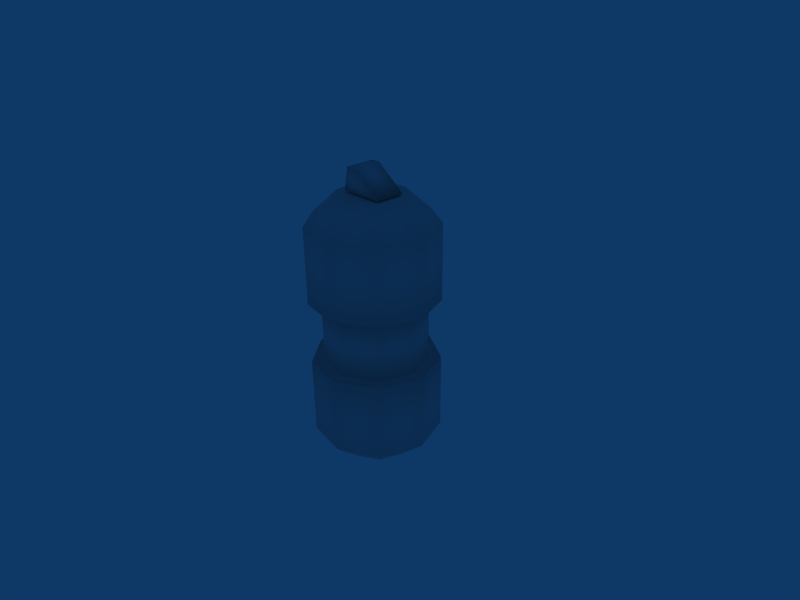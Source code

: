# Source: plasmagren.blend  (saved by Blender 2.42.0; exported with 4.5.12 LTS)
import bpy
from mathutils import Matrix  # noqa: F401  (used for matrix-valued properties, if any)

bpy.ops.wm.read_factory_settings(use_empty=True)
scene = bpy.context.scene
scene.name = 'Scene'

# ---- collections
col_collection_1 = bpy.data.collections.new('Collection 1'); scene.collection.children.link(col_collection_1)

# ---- world
world_world = bpy.data.worlds.new('World'); scene.world = world_world
world_world.color = (0.05656, 0.2208, 0.4)
world_world.use_sun_shadow = False
world_world.sun_shadow_jitter_overblur = 0.0
world_world.cycles.sampling_method = 'MANUAL'
world_world.cycles.sample_map_resolution = 256

# ---- cameras
cam_camera = bpy.data.cameras.new('Camera')
cam_camera.passepartout_alpha = 0.2
cam_camera.clip_end = 100.0
cam_camera.lens = 35.0
cam_camera.ortho_scale = 7.314
cam_camera.show_passepartout = False
cam_camera.show_safe_areas = True
cam_camera.dof.focus_distance = 0.0
cam_camera.dof.aperture_fstop = 128.0

# ---- meshes
me_cylinder1_plasma = bpy.data.meshes.new('cylinder1_plasma')
me_cylinder1_plasma.from_pydata([(0.7473, -4.133e-17, -0.4721), (0.9347, -2.367e-17, -0.4721), (0.7112, 0.614, -0.4721), (0.5677, 0.4935, -0.4721), (0.5677, -0.4935, -0.4721), (0.7112, -0.614, -0.4721), (0.1128, -0.7561, -0.4721), (0.1454, -0.9406, -0.4721), (-0.4044, -0.6649, -0.4721), (-0.4981, -0.8272, -0.4721), (-0.742, -0.2626, -0.4721), (-0.918, -0.3267, -0.4721), (-0.742, 0.2626, -0.4721), (-0.918, 0.3267, -0.4721), (-0.4044, 0.6649, -0.4721), (0.1128, 0.7561, -0.4721), (0.1454, 0.9406, -0.4721), (-0.4981, 0.8272, -0.4721), (0.7112, -0.614, -1.627), (0.9347, 4.358e-17, -1.627), (0.7112, 0.614, -1.627), (0.1454, 0.9406, -1.627), (-0.4981, 0.8272, -1.627), (-0.918, 0.3267, -1.627), (-0.918, -0.3267, -1.627), (-0.4981, -0.8272, -1.627), (0.1454, -0.9406, -1.627), (0.3819, -0.3377, -2.01), (0.5048, -6.171e-17, -2.01), (0.3819, 0.3377, -2.01), (0.07074, 0.5173, -2.01), (-0.2832, 0.4549, -2.01), (-0.5141, 0.1797, -2.01), (-0.5141, -0.1797, -2.01), (-0.2832, -0.4549, -2.01), (0.07074, -0.5173, -2.01), (-0.02049, -2.235e-16, -2.01), (0.5677, 0.4935, 0.4588), (0.7473, -4.133e-17, 0.4588), (0.1128, 0.7561, 0.4588), (-0.4044, 0.6649, 0.4588), (-0.742, 0.2626, 0.4588), (-0.742, -0.2626, 0.4588), (-0.4044, -0.6649, 0.4588), (0.1128, -0.7561, 0.4588), (0.5677, -0.4935, 0.4588), (0.9347, -2.367e-17, 0.4588), (0.7112, -0.614, 0.4588), (0.1454, -0.9406, 0.4588), (-0.4981, -0.8272, 0.4588), (-0.918, -0.3267, 0.4588), (-0.918, 0.3267, 0.4588), (-0.4981, 0.8272, 0.4588), (0.1454, 0.9406, 0.4588), (0.7112, 0.614, 0.4588), (0.7112, -0.614, 1.613), (0.1454, -0.9406, 1.613), (0.9347, 4.358e-17, 1.613), (0.7112, 0.614, 1.613), (0.1454, 0.9406, 1.613), (-0.918, 0.3267, 1.613), (-0.4981, 0.8272, 1.613), (-0.918, -0.3267, 1.613), (-0.4981, -0.8272, 1.613), (0.3819, -0.3377, 1.997), (0.07074, -0.5173, 1.997), (0.5048, -6.171e-17, 1.997), (0.3819, 0.3377, 1.997), (0.07074, 0.5173, 1.997), (-0.5141, 0.1797, 1.997), (-0.2832, 0.4549, 1.997), (-0.5141, -0.1797, 1.997), (-0.2832, -0.4549, 1.997), (0.1778, -1.365e-16, 2.03), (0.1778, -1.365e-16, 1.993), (-0.0206, 0.1984, 1.993), (-0.0206, 0.1984, 2.03), (-0.0206, -0.1984, 2.03), (-0.0206, -0.1984, 1.993), (-0.219, -1.608e-16, 2.03), (-0.219, -1.608e-16, 1.993), (-0.2461, -0.2226, 2.368), (-0.2461, 0.2226, 2.368), (-0.3137, 0.2226, 2.028), (-0.3137, -0.2226, 2.028), (0.3418, -0.2226, 2.028), (-0.1149, -0.2226, 2.368), (0.3418, 0.2226, 2.028), (-0.1149, 0.2226, 2.368)], [], [(0, 1, 2, 3), (1, 0, 4, 5), (6, 7, 5, 4), (8, 9, 7, 6), (10, 11, 9, 8), (12, 13, 11, 10), (15, 16, 17, 14), (3, 2, 16, 15), (5, 18, 19, 1), (1, 19, 20, 2), (2, 20, 21, 16), (16, 21, 22, 17), (17, 13, 12, 14), (13, 23, 24, 11), (11, 24, 25, 9), (9, 25, 26, 7), (7, 26, 18, 5), (18, 27, 28, 19), (19, 28, 29, 20), (20, 29, 30, 21), (21, 30, 31, 22), (22, 23, 13, 17), (23, 32, 33, 24), (24, 33, 34, 25), (25, 34, 35, 26), (26, 35, 27, 18), (27, 36, 28), (28, 36, 29), (29, 36, 30), (30, 36, 31), (31, 32, 23, 22), (31, 36, 32), (32, 36, 33), (33, 36, 34), (34, 36, 35), (35, 36, 27), (38, 0, 3, 37), (15, 39, 37, 3), (14, 40, 39, 15), (12, 41, 40, 14), (10, 42, 41, 12), (8, 43, 42, 10), (6, 44, 43, 8), (4, 45, 44, 6), (0, 38, 45, 4), (38, 46, 47, 45), (45, 47, 48, 44), (44, 48, 49, 43), (43, 49, 50, 42), (42, 50, 51, 41), (40, 41, 51, 52), (40, 52, 53, 39), (39, 53, 54, 37), (37, 54, 46, 38), (47, 55, 56, 48), (46, 57, 55, 47), (54, 58, 57, 46), (53, 59, 58, 54), (52, 51, 60, 61), (52, 61, 59, 53), (50, 62, 60, 51), (49, 63, 62, 50), (48, 56, 63, 49), (55, 64, 65, 56), (57, 66, 64, 55), (58, 67, 66, 57), (59, 68, 67, 58), (61, 60, 69, 70), (61, 70, 68, 59), (62, 71, 69, 60), (63, 72, 71, 62), (56, 65, 72, 63), (73, 74, 75, 76), (74, 73, 77, 78), (79, 80, 78, 77), (76, 75, 80, 79), (81, 82, 83, 84), (84, 85, 86, 81), (84, 83, 87, 85), (85, 87, 88, 86), (86, 88, 82, 81), (82, 88, 87, 83), (67, 68, 70), (67, 70, 69), (66, 67, 69), (66, 69, 71), (64, 66, 71), (64, 71, 72), (65, 64, 72)])
me_cylinder1_plasma.polygons.foreach_set('use_smooth', [True] * 89)
_uv = me_cylinder1_plasma.uv_layers.new(name='UVMap')
_uv.uv.foreach_set('vector', [0.9468, 0.5, 0.9735, 0.5, 0.9416, 0.4125, 0.9212, 0.4297, 0.9735, 0.5, 0.9468, 0.5, 0.9212, 0.5704, 0.9416, 0.5876, 0.8563, 0.6078, 0.861, 0.6341, 0.9416, 0.5876, 0.9212, 0.5704, 0.7826, 0.5948, 0.7693, 0.618, 0.861, 0.6341, 0.8563, 0.6078, 0.7345, 0.5375, 0.7094, 0.5466, 0.7693, 0.618, 0.7826, 0.5948, 0.7345, 0.4626, 0.7094, 0.4535, 0.7094, 0.5466, 0.7345, 0.5375, 0.8563, 0.3923, 0.861, 0.366, 0.7693, 0.3821, 0.7826, 0.4053, 0.9212, 0.4297, 0.9416, 0.4125, 0.861, 0.366, 0.8563, 0.3923, 0.04116, 0.1835, 0.04116, 0.341, 0.1496, 0.341, 0.1532, 0.1835, 0.1532, 0.1835, 0.1496, 0.341, 0.2546, 0.341, 0.2595, 0.1835, 0.2595, 0.1835, 0.2546, 0.341, 0.3549, 0.341, 0.3588, 0.1835, 0.3588, 0.1835, 0.3549, 0.341, 0.4519, 0.341, 0.4533, 0.1835, 0.7693, 0.3821, 0.7094, 0.4535, 0.7345, 0.4626, 0.7826, 0.4053, 0.5461, 0.1835, 0.5476, 0.341, 0.6445, 0.341, 0.6406, 0.1835, 0.6406, 0.1835, 0.6445, 0.341, 0.7448, 0.341, 0.7399, 0.1835, 0.7399, 0.1835, 0.7448, 0.341, 0.8498, 0.341, 0.8462, 0.1835, 0.8462, 0.1835, 0.8498, 0.341, 0.9583, 0.341, 0.9583, 0.1835, 0.928, 0.8566, 0.8896, 0.814, 0.8578, 0.8303, 0.8701, 0.8863, 0.8701, 0.8863, 0.8578, 0.8303, 0.8221, 0.8288, 0.8052, 0.8836, 0.8052, 0.8836, 0.8221, 0.8288, 0.7918, 0.8099, 0.75, 0.8492, 0.75, 0.8492, 0.7918, 0.8099, 0.7747, 0.7785, 0.719, 0.7921, 0.4519, 0.341, 0.5476, 0.341, 0.5461, 0.1835, 0.4533, 0.1835, 0.7202, 0.7271, 0.7754, 0.7427, 0.7936, 0.712, 0.7533, 0.6711, 0.7533, 0.6711, 0.7936, 0.712, 0.8246, 0.6942, 0.8097, 0.6388, 0.8097, 0.6388, 0.8246, 0.6942, 0.8603, 0.694, 0.8747, 0.6385, 0.8747, 0.6385, 0.8603, 0.694, 0.8915, 0.7115, 0.9314, 0.6703, 0.05732, 0.8274, 0.1369, 0.8942, 0.03301, 0.8942, 0.03301, 0.8942, 0.1369, 0.8942, 0.05732, 0.961, 0.05732, 0.961, 0.1369, 0.8942, 0.1189, 0.9965, 0.1189, 0.9965, 0.1369, 0.8942, 0.1889, 0.9842, 0.7747, 0.7785, 0.7754, 0.7427, 0.7202, 0.7271, 0.719, 0.7921, 0.1889, 0.9842, 0.1369, 0.8942, 0.2346, 0.9297, 0.2346, 0.9297, 0.1369, 0.8942, 0.2346, 0.8586, 0.2346, 0.8586, 0.1369, 0.8942, 0.1889, 0.8042, 0.1889, 0.8042, 0.1369, 0.8942, 0.1189, 0.7919, 0.1189, 0.7919, 0.1369, 0.8942, 0.05732, 0.8274, 0.3549, 0.9891, 0.3549, 0.9455, 0.4236, 0.9455, 0.4236, 0.9891, 0.4923, 0.9456, 0.4923, 0.9892, 0.4236, 0.9891, 0.4236, 0.9455, 0.561, 0.9456, 0.561, 0.9892, 0.4923, 0.9892, 0.4923, 0.9456, 0.6297, 0.9457, 0.6297, 0.9893, 0.561, 0.9892, 0.561, 0.9456, 0.6984, 0.9457, 0.6984, 0.9893, 0.6297, 0.9893, 0.6297, 0.9457, 0.7672, 0.9458, 0.7671, 0.9894, 0.6984, 0.9893, 0.6984, 0.9457, 0.8359, 0.9459, 0.8358, 0.9895, 0.7671, 0.9894, 0.7672, 0.9458, 0.9046, 0.9459, 0.9045, 0.9895, 0.8358, 0.9895, 0.8359, 0.9459, 0.3549, 0.9455, 0.3549, 0.9891, 0.2862, 0.989, 0.2862, 0.9454, 0.9468, 0.5, 0.9735, 0.5, 0.9416, 0.5876, 0.9212, 0.5704, 0.9212, 0.5704, 0.9416, 0.5876, 0.861, 0.6341, 0.8563, 0.6078, 0.8563, 0.6078, 0.861, 0.6341, 0.7693, 0.618, 0.7826, 0.5948, 0.7826, 0.5948, 0.7693, 0.618, 0.7094, 0.5466, 0.7345, 0.5375, 0.7345, 0.5375, 0.7094, 0.5466, 0.7094, 0.4535, 0.7345, 0.4626, 0.7826, 0.4053, 0.7345, 0.4626, 0.7094, 0.4535, 0.7693, 0.3821, 0.7826, 0.4053, 0.7693, 0.3821, 0.861, 0.366, 0.8563, 0.3923, 0.8563, 0.3923, 0.861, 0.366, 0.9416, 0.4125, 0.9212, 0.4297, 0.9212, 0.4297, 0.9416, 0.4125, 0.9735, 0.5, 0.9468, 0.5, 0.9608, 0.01121, 0.9608, 0.1687, 0.8523, 0.1687, 0.8487, 0.01121, 0.1557, 0.01121, 0.1521, 0.1687, 0.04366, 0.1687, 0.04366, 0.01121, 0.262, 0.01121, 0.2571, 0.1687, 0.1521, 0.1687, 0.1557, 0.01121, 0.3613, 0.01121, 0.3574, 0.1687, 0.2571, 0.1687, 0.262, 0.01121, 0.4558, 0.01121, 0.5486, 0.01121, 0.5501, 0.1687, 0.4544, 0.1687, 0.4558, 0.01121, 0.4544, 0.1687, 0.3574, 0.1687, 0.3613, 0.01121, 0.6431, 0.01121, 0.647, 0.1687, 0.5501, 0.1687, 0.5486, 0.01121, 0.7424, 0.01121, 0.7473, 0.1687, 0.647, 0.1687, 0.6431, 0.01121, 0.8487, 0.01121, 0.8523, 0.1687, 0.7473, 0.1687, 0.7424, 0.01121, 0.9383, 0.4994, 0.8943, 0.5009, 0.8864, 0.4747, 0.9239, 0.4516, 0.7894, 0.5861, 0.8124, 0.5486, 0.8387, 0.5565, 0.8372, 0.6005, 0.7549, 0.55, 0.7935, 0.5288, 0.8124, 0.5486, 0.7894, 0.5861, 0.7428, 0.5017, 0.7868, 0.5022, 0.7935, 0.5288, 0.7549, 0.55, 0.7561, 0.4536, 0.7913, 0.4183, 0.8135, 0.4563, 0.7941, 0.4757, 0.7561, 0.4536, 0.7941, 0.4757, 0.7868, 0.5022, 0.7428, 0.5017, 0.8394, 0.405, 0.8399, 0.449, 0.8135, 0.4563, 0.7913, 0.4183, 0.8878, 0.4172, 0.8665, 0.4557, 0.8399, 0.449, 0.8394, 0.405, 0.9239, 0.4516, 0.8864, 0.4747, 0.8665, 0.4557, 0.8878, 0.4172, 0.01118, 0.5418, 0.01118, 0.3653, 0.2596, 0.3653, 0.2596, 0.5418, 0.01118, 0.3653, 0.01118, 0.5418, 0.2596, 0.5418, 0.2596, 0.3653, 0.508, 0.5418, 0.508, 0.3653, 0.2596, 0.3653, 0.2596, 0.5418, 0.2596, 0.5418, 0.2596, 0.3653, 0.508, 0.3653, 0.508, 0.5418, 0.4929, 0.5489, 0.2962, 0.5489, 0.2962, 0.6993, 0.4929, 0.6993, 0.6671, 0.3654, 0.6671, 0.6949, 0.5241, 0.4724, 0.5241, 0.3654, 0.5111, 0.6469, 0.5111, 0.6797, 0.5689, 0.6797, 0.5689, 0.6469, 0.5229, 0.7143, 0.65, 0.7149, 0.6491, 0.8947, 0.522, 0.8941, 0.2804, 0.5462, 0.009953, 0.5462, 0.009953, 0.701, 0.2804, 0.701, 0.5241, 0.3654, 0.5241, 0.4724, 0.6671, 0.6949, 0.6671, 0.3654, 0.4628, 0.8677, 0.4037, 0.9019, 0.3365, 0.89, 0.4628, 0.8677, 0.3365, 0.89, 0.2926, 0.8377, 0.4861, 0.8036, 0.4628, 0.8677, 0.2926, 0.8377, 0.4861, 0.8036, 0.2926, 0.8377, 0.2926, 0.7695, 0.4628, 0.7395, 0.4861, 0.8036, 0.2926, 0.7695, 0.4628, 0.7395, 0.2926, 0.7695, 0.3365, 0.7173, 0.4037, 0.7054, 0.4628, 0.7395, 0.3365, 0.7173])
_ca = me_cylinder1_plasma.color_attributes.new('Col', 'BYTE_COLOR', 'CORNER')
_ca.data.foreach_set('color', [1.0, 1.0, 1.0, 1.0, 1.0, 1.0, 1.0, 1.0, 1.0, 1.0, 1.0, 1.0, 1.0, 1.0, 1.0, 1.0, 1.0, 1.0, 1.0, 1.0, 1.0, 1.0, 1.0, 1.0, 1.0, 1.0, 1.0, 1.0, 1.0, 1.0, 1.0, 1.0, 1.0, 1.0, 1.0, 1.0, 1.0, 1.0, 1.0, 1.0, 1.0, 1.0, 1.0, 1.0, 1.0, 1.0, 1.0, 1.0, 1.0, 1.0, 1.0, 1.0, 1.0, 1.0, 1.0, 1.0, 1.0, 1.0, 1.0, 1.0, 1.0, 1.0, 1.0, 1.0, 1.0, 1.0, 1.0, 1.0, 1.0, 1.0, 1.0, 1.0, 1.0, 1.0, 1.0, 1.0, 1.0, 1.0, 1.0, 1.0, 1.0, 1.0, 1.0, 1.0, 1.0, 1.0, 1.0, 1.0, 1.0, 1.0, 1.0, 1.0, 1.0, 1.0, 1.0, 1.0, 1.0, 1.0, 1.0, 1.0, 1.0, 1.0, 1.0, 1.0, 1.0, 1.0, 1.0, 1.0, 1.0, 1.0, 1.0, 1.0, 1.0, 1.0, 1.0, 1.0, 1.0, 1.0, 1.0, 1.0, 1.0, 1.0, 1.0, 1.0, 1.0, 1.0, 1.0, 1.0, 1.0, 1.0, 1.0, 1.0, 1.0, 1.0, 1.0, 1.0, 1.0, 1.0, 1.0, 1.0, 1.0, 1.0, 1.0, 1.0, 1.0, 1.0, 1.0, 1.0, 1.0, 1.0, 1.0, 1.0, 1.0, 1.0, 1.0, 1.0, 1.0, 1.0, 1.0, 1.0, 1.0, 1.0, 1.0, 1.0, 1.0, 1.0, 1.0, 1.0, 1.0, 1.0, 1.0, 1.0, 1.0, 1.0, 1.0, 1.0, 1.0, 1.0, 1.0, 1.0, 1.0, 1.0, 1.0, 1.0, 1.0, 1.0, 1.0, 1.0, 1.0, 1.0, 1.0, 1.0, 1.0, 1.0, 1.0, 1.0, 1.0, 1.0, 1.0, 1.0, 1.0, 1.0, 1.0, 1.0, 1.0, 1.0, 1.0, 1.0, 1.0, 1.0, 1.0, 1.0, 1.0, 1.0, 1.0, 1.0, 1.0, 1.0, 1.0, 1.0, 1.0, 1.0, 1.0, 1.0, 1.0, 1.0, 1.0, 1.0, 1.0, 1.0, 1.0, 1.0, 1.0, 1.0, 1.0, 1.0, 1.0, 1.0, 1.0, 1.0, 1.0, 1.0, 1.0, 1.0, 1.0, 1.0, 1.0, 1.0, 1.0, 1.0, 1.0, 1.0, 1.0, 1.0, 1.0, 1.0, 1.0, 1.0, 1.0, 1.0, 1.0, 1.0, 1.0, 1.0, 1.0, 1.0, 1.0, 1.0, 1.0, 1.0, 1.0, 1.0, 1.0, 1.0, 1.0, 1.0, 1.0, 1.0, 1.0, 1.0, 1.0, 1.0, 1.0, 1.0, 1.0, 1.0, 1.0, 1.0, 1.0, 1.0, 1.0, 1.0, 1.0, 1.0, 1.0, 1.0, 1.0, 1.0, 1.0, 1.0, 1.0, 1.0, 1.0, 1.0, 1.0, 1.0, 1.0, 1.0, 1.0, 1.0, 1.0, 1.0, 1.0, 1.0, 1.0, 1.0, 1.0, 1.0, 1.0, 1.0, 1.0, 1.0, 1.0, 1.0, 1.0, 1.0, 1.0, 1.0, 1.0, 1.0, 1.0, 1.0, 1.0, 1.0, 1.0, 1.0, 1.0, 1.0, 1.0, 1.0, 1.0, 1.0, 1.0, 1.0, 1.0, 1.0, 1.0, 1.0, 1.0, 1.0, 1.0, 1.0, 1.0, 1.0, 1.0, 1.0, 1.0, 1.0, 1.0, 1.0, 1.0, 1.0, 1.0, 1.0, 1.0, 1.0, 1.0, 1.0, 1.0, 1.0, 1.0, 1.0, 1.0, 1.0, 1.0, 1.0, 1.0, 1.0, 1.0, 1.0, 1.0, 1.0, 1.0, 1.0, 1.0, 1.0, 1.0, 1.0, 1.0, 1.0, 1.0, 1.0, 1.0, 1.0, 1.0, 1.0, 1.0, 1.0, 1.0, 1.0, 1.0, 1.0, 1.0, 1.0, 1.0, 1.0, 1.0, 1.0, 1.0, 1.0, 1.0, 1.0, 1.0, 1.0, 1.0, 1.0, 1.0, 1.0, 1.0, 1.0, 1.0, 1.0, 1.0, 1.0, 1.0, 1.0, 1.0, 1.0, 1.0, 1.0, 1.0, 1.0, 1.0, 1.0, 1.0, 1.0, 1.0, 1.0, 1.0, 1.0, 1.0, 1.0, 1.0, 1.0, 1.0, 1.0, 1.0, 1.0, 1.0, 1.0, 1.0, 1.0, 1.0, 1.0, 1.0, 1.0, 1.0, 1.0, 1.0, 1.0, 1.0, 1.0, 1.0, 1.0, 1.0, 1.0, 1.0, 1.0, 1.0, 1.0, 1.0, 1.0, 1.0, 1.0, 1.0, 1.0, 1.0, 1.0, 1.0, 1.0, 1.0, 1.0, 1.0, 1.0, 1.0, 1.0, 1.0, 1.0, 1.0, 1.0, 1.0, 1.0, 1.0, 1.0, 1.0, 1.0, 1.0, 1.0, 1.0, 1.0, 1.0, 1.0, 1.0, 1.0, 1.0, 1.0, 1.0, 1.0, 1.0, 1.0, 1.0, 1.0, 1.0, 1.0, 1.0, 1.0, 1.0, 1.0, 1.0, 1.0, 1.0, 1.0, 1.0, 1.0, 1.0, 1.0, 1.0, 1.0, 1.0, 1.0, 1.0, 1.0, 1.0, 1.0, 1.0, 1.0, 1.0, 1.0, 1.0, 1.0, 1.0, 1.0, 1.0, 1.0, 1.0, 1.0, 1.0, 1.0, 1.0, 1.0, 1.0, 1.0, 1.0, 1.0, 1.0, 1.0, 1.0, 1.0, 1.0, 1.0, 1.0, 1.0, 1.0, 1.0, 1.0, 1.0, 1.0, 1.0, 1.0, 1.0, 1.0, 1.0, 1.0, 1.0, 1.0, 1.0, 1.0, 1.0, 1.0, 1.0, 1.0, 1.0, 1.0, 1.0, 1.0, 1.0, 1.0, 1.0, 1.0, 1.0, 1.0, 1.0, 1.0, 1.0, 1.0, 1.0, 1.0, 1.0, 1.0, 1.0, 1.0, 1.0, 1.0, 1.0, 1.0, 1.0, 1.0, 1.0, 1.0, 1.0, 1.0, 1.0, 1.0, 1.0, 1.0, 1.0, 1.0, 1.0, 1.0, 1.0, 1.0, 1.0, 1.0, 1.0, 1.0, 1.0, 1.0, 1.0, 1.0, 1.0, 1.0, 1.0, 1.0, 1.0, 1.0, 1.0, 1.0, 1.0, 1.0, 1.0, 1.0, 1.0, 1.0, 1.0, 1.0, 1.0, 1.0, 1.0, 1.0, 1.0, 1.0, 1.0, 1.0, 1.0, 1.0, 1.0, 1.0, 1.0, 1.0, 1.0, 1.0, 1.0, 1.0, 1.0, 1.0, 1.0, 1.0, 1.0, 1.0, 1.0, 1.0, 1.0, 1.0, 1.0, 1.0, 1.0, 1.0, 1.0, 1.0, 1.0, 1.0, 1.0, 1.0, 1.0, 1.0, 1.0, 1.0, 1.0, 1.0, 1.0, 1.0, 1.0, 1.0, 1.0, 1.0, 1.0, 1.0, 1.0, 1.0, 1.0, 1.0, 1.0, 1.0, 1.0, 1.0, 1.0, 1.0, 1.0, 1.0, 1.0, 1.0, 1.0, 1.0, 1.0, 1.0, 1.0, 1.0, 1.0, 1.0, 1.0, 1.0, 1.0, 1.0, 1.0, 1.0, 1.0, 1.0, 1.0, 1.0, 1.0, 1.0, 1.0, 1.0, 1.0, 1.0, 1.0, 1.0, 1.0, 1.0, 1.0, 1.0, 1.0, 1.0, 1.0, 1.0, 1.0, 1.0, 1.0, 1.0, 1.0, 1.0, 1.0, 1.0, 1.0, 1.0, 1.0, 1.0, 1.0, 1.0, 1.0, 1.0, 1.0, 1.0, 1.0, 1.0, 1.0, 1.0, 1.0, 1.0, 1.0, 1.0, 1.0, 1.0, 1.0, 1.0, 1.0, 1.0, 1.0, 1.0, 1.0, 1.0, 1.0, 1.0, 1.0, 1.0, 1.0, 1.0, 1.0, 1.0, 1.0, 1.0, 1.0, 1.0, 1.0, 1.0, 1.0, 1.0, 1.0, 1.0, 1.0, 1.0, 1.0, 1.0, 1.0, 1.0, 1.0, 1.0, 1.0, 1.0, 1.0, 1.0, 1.0, 1.0, 1.0, 1.0, 1.0, 1.0, 1.0, 1.0, 1.0, 1.0, 1.0, 1.0, 1.0, 1.0, 1.0, 1.0, 1.0, 1.0, 1.0, 1.0, 1.0, 1.0, 1.0, 1.0, 1.0, 1.0, 1.0, 1.0, 1.0, 1.0, 1.0, 1.0, 1.0, 1.0, 1.0, 1.0, 1.0, 1.0, 1.0, 1.0, 1.0, 1.0, 1.0, 1.0, 1.0, 1.0, 1.0, 1.0, 1.0, 1.0, 1.0, 1.0, 1.0, 1.0, 1.0, 1.0, 1.0, 1.0, 1.0, 1.0, 1.0, 1.0, 1.0, 1.0, 1.0, 1.0, 1.0, 1.0, 1.0, 1.0, 1.0, 1.0, 1.0, 1.0, 1.0, 1.0, 1.0, 1.0, 1.0, 1.0, 1.0, 1.0, 1.0, 1.0, 1.0, 1.0, 1.0, 1.0, 1.0, 1.0, 1.0, 1.0, 1.0, 1.0, 1.0, 1.0, 1.0, 1.0, 1.0, 1.0, 1.0, 1.0, 1.0, 1.0, 1.0, 1.0, 1.0, 1.0, 1.0, 1.0, 1.0, 1.0, 1.0, 1.0, 1.0, 1.0, 1.0, 1.0, 1.0, 1.0, 1.0, 1.0, 1.0, 1.0, 1.0, 1.0, 1.0, 1.0, 1.0, 1.0, 1.0, 1.0, 1.0, 1.0, 1.0, 1.0, 1.0, 1.0, 1.0, 1.0, 1.0, 1.0, 1.0, 1.0, 1.0, 1.0, 1.0, 1.0, 1.0, 1.0, 1.0, 1.0, 1.0, 1.0, 1.0, 1.0, 1.0, 1.0, 1.0, 1.0, 1.0, 1.0, 1.0, 1.0, 1.0, 1.0, 1.0, 1.0, 1.0, 1.0, 1.0, 1.0, 1.0, 1.0, 1.0, 1.0, 1.0, 1.0, 1.0, 1.0, 1.0, 1.0, 1.0, 1.0, 1.0, 1.0, 1.0, 1.0, 1.0, 1.0, 1.0, 1.0, 1.0, 1.0, 1.0, 1.0, 1.0, 1.0, 1.0, 1.0, 1.0, 1.0, 1.0, 1.0, 1.0, 1.0, 1.0, 1.0, 1.0, 1.0, 1.0, 1.0, 1.0, 1.0, 1.0, 1.0, 1.0, 1.0, 1.0, 1.0, 1.0, 1.0, 1.0, 1.0, 1.0, 1.0, 1.0, 1.0, 1.0, 1.0, 1.0, 1.0, 1.0, 1.0, 1.0, 1.0, 1.0, 1.0, 1.0, 1.0, 1.0, 1.0, 1.0, 1.0, 1.0, 1.0, 1.0, 1.0, 1.0, 1.0, 1.0, 1.0, 1.0, 1.0, 1.0, 1.0, 1.0, 1.0, 1.0, 1.0, 1.0, 1.0, 1.0, 1.0, 1.0, 1.0, 1.0, 1.0, 1.0, 1.0, 1.0, 1.0, 1.0, 1.0, 1.0, 1.0, 1.0, 1.0, 1.0, 1.0, 1.0, 1.0, 1.0, 1.0, 1.0, 1.0, 1.0, 1.0, 1.0, 1.0, 1.0, 1.0, 1.0, 1.0, 1.0, 1.0, 1.0, 1.0, 1.0, 1.0, 1.0, 1.0, 1.0, 1.0, 1.0, 1.0, 1.0, 1.0, 1.0, 1.0, 1.0, 1.0, 1.0, 1.0, 1.0, 1.0, 1.0, 1.0, 1.0, 1.0, 1.0, 1.0, 1.0, 1.0, 1.0, 1.0, 1.0, 1.0, 1.0, 1.0, 1.0, 1.0, 1.0, 1.0, 1.0, 1.0, 1.0, 1.0, 1.0, 1.0, 1.0, 1.0, 1.0, 1.0, 1.0, 1.0, 1.0, 1.0, 1.0, 1.0, 1.0, 1.0, 1.0, 1.0, 1.0, 1.0, 1.0, 1.0, 1.0, 1.0, 1.0, 1.0, 1.0, 1.0, 1.0, 1.0, 1.0, 1.0, 1.0, 1.0, 1.0, 1.0, 1.0, 1.0, 1.0, 1.0, 1.0, 1.0, 1.0, 1.0, 1.0, 1.0, 1.0, 1.0, 1.0, 1.0, 1.0, 1.0, 1.0, 1.0, 1.0, 1.0, 1.0, 1.0, 1.0, 1.0, 1.0, 1.0, 1.0, 1.0, 1.0, 1.0, 1.0, 1.0, 1.0, 1.0, 1.0, 1.0, 1.0, 1.0, 1.0, 1.0, 1.0, 1.0, 1.0, 1.0, 1.0, 1.0, 1.0, 1.0, 1.0, 1.0, 1.0, 1.0, 1.0, 1.0, 1.0, 1.0, 1.0, 1.0, 1.0, 1.0, 1.0, 1.0, 1.0, 1.0, 1.0, 1.0, 1.0, 1.0, 1.0, 1.0, 1.0, 1.0, 1.0, 1.0, 1.0, 1.0, 1.0, 1.0, 1.0, 1.0, 1.0, 1.0, 1.0, 1.0, 1.0, 1.0, 1.0, 1.0, 1.0, 1.0, 1.0, 1.0, 1.0, 1.0, 1.0, 1.0, 1.0, 1.0, 1.0, 1.0, 1.0, 1.0, 1.0, 1.0, 1.0, 1.0, 1.0, 1.0, 1.0, 1.0, 1.0, 1.0, 1.0, 1.0, 1.0, 1.0, 1.0, 1.0, 1.0, 1.0, 1.0, 1.0, 1.0, 1.0, 1.0, 1.0, 1.0, 1.0, 1.0, 1.0, 1.0, 1.0, 1.0, 1.0, 1.0, 1.0, 1.0, 1.0, 1.0, 1.0, 1.0, 1.0, 1.0, 1.0, 1.0, 1.0, 1.0, 1.0, 1.0, 1.0, 1.0, 1.0, 1.0, 1.0, 1.0, 1.0, 1.0, 1.0, 1.0, 1.0, 1.0, 1.0, 1.0, 1.0, 1.0, 1.0, 1.0, 1.0, 1.0, 1.0, 1.0, 1.0, 1.0, 1.0, 1.0, 1.0, 1.0])
me_cylinder1_plasma.materials.append(None)
me_cylinder1_plasma.use_remesh_preserve_volume = False
me_cylinder1_plasma.use_remesh_preserve_attributes = False
me_cylinder1_plasma.use_mirror_vertex_groups = False
me_cylinder1_plasma.update()

# ---- objects
ob_plasgren = bpy.data.objects.new('plasgren', me_cylinder1_plasma)
ob_camera = bpy.data.objects.new('Camera', cam_camera)

# ---- transforms, parenting, visibility, modifiers, constraints
ob_plasgren.location = (0.0, 0.0, 0.0)
ob_plasgren.lock_rotations_4d = False
ob_plasgren.empty_display_type = 'ARROWS'
ob_plasgren.color = (0.0, 0.0, 0.0, 1.0)
ob_plasgren.lineart.crease_threshold = 0.0
_vg = ob_plasgren.vertex_groups.new(name='pin')
_vg = ob_plasgren.vertex_groups.new(name='body')
ob_camera.location = (7.481, -6.508, 5.344)
ob_camera.rotation_euler = (1.109, 0.01082, 0.8149)
ob_camera.lock_rotations_4d = False
ob_camera.empty_display_type = 'ARROWS'
ob_camera.color = (0.0, 0.0, 0.0, 0.0)
ob_camera.display_type = 'WIRE'
ob_camera.lineart.crease_threshold = 0.0

# ---- collection membership
col_collection_1.objects.link(ob_plasgren)
col_collection_1.objects.link(ob_camera)

# ---- scene / render settings (as saved in the file)
scene.camera = ob_camera
scene.frame_start = 1; scene.frame_end = 250; scene.frame_set(197)
scene.render.engine = 'BLENDER_EEVEE_NEXT'
scene.render.image_settings.compression = 90
scene.render.resolution_x = 800
scene.render.resolution_y = 600
scene.render.pixel_aspect_x = 100.0
scene.render.pixel_aspect_y = 100.0
scene.render.fps = 25
scene.render.dither_intensity = 0.0
scene.render.film_transparent = True
scene.render.use_compositing = False
scene.render.use_sequencer = False
scene.render.bake_bias = 0.0
scene.render.use_stamp_time = False
scene.render.use_stamp_date = False
scene.render.use_stamp_frame = False
scene.render.use_stamp_camera = False
scene.render.use_stamp_scene = False
scene.render.use_stamp_filename = False
scene.render.use_stamp_render_time = False
scene.render.stamp_font_size = 0
scene.cycles.use_denoising = False
scene.cycles.samples = 10
scene.cycles.sampling_pattern = 'TABULATED_SOBOL'
scene.cycles.light_sampling_threshold = 0.0
scene.cycles.use_adaptive_sampling = False
scene.cycles.use_light_tree = False
scene.cycles.blur_glossy = 0.0
scene.cycles.volume_bounces = 1
scene.cycles.pixel_filter_type = 'GAUSSIAN'
scene.cycles.sample_clamp_indirect = 0.0
scene.view_settings.view_transform = 'Raw'
bpy.context.view_layer.update()
